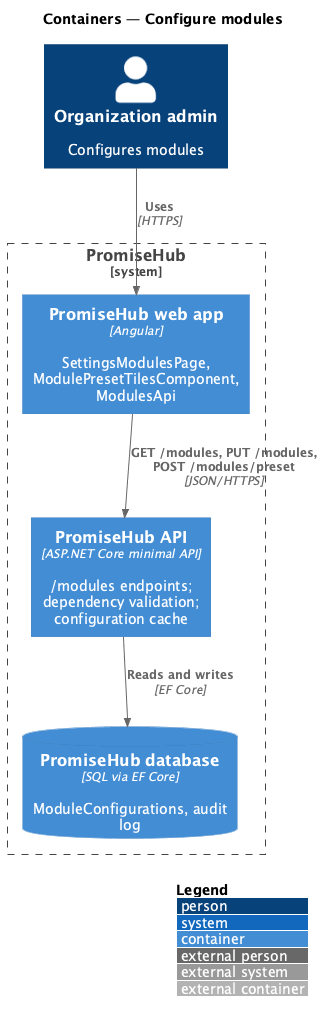

The diagram above was rendered by PlantUML. Its source (embedded in the PNG):
@startuml
!include <C4/C4_Container>
LAYOUT_WITH_LEGEND()
title Containers — Configure modules

Person(admin, "Organization admin", "Configures modules")
System_Boundary(promisehub, "PromiseHub") {
  Container(web, "PromiseHub web app", "Angular", "SettingsModulesPage, ModulePresetTilesComponent, ModulesApi")
  Container(api, "PromiseHub API", "ASP.NET Core minimal API", "/modules endpoints; dependency validation; configuration cache")
  ContainerDb(db, "PromiseHub database", "SQL via EF Core", "ModuleConfigurations, audit log")
}

Rel(admin, web, "Uses", "HTTPS")
Rel(web, api, "GET /modules, PUT /modules, POST /modules/preset", "JSON/HTTPS")
Rel(api, db, "Reads and writes", "EF Core")
@enduml